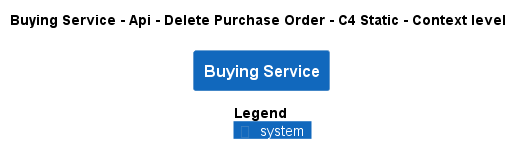

The diagram above was rendered by PlantUML. Its source (embedded in the PNG):
@startuml
!pragma layout smetana
!include ..\..\..\..\..\..\.c4s\C4_Context.puml

AddElementTag("state:new", $bgColor=green, $fontColor=#ffffff, $borderColor=green, $shadowing="False")
AddElementTag("state:changed", $bgColor=orange, $fontColor=#ffffff, $borderColor=orange, $shadowing="False")
AddElementTag("state:removed", $bgColor=red, $fontColor=#ffffff, $borderColor=red, $shadowing="False")

AddRelTag("state:new", $textColor=green, $lineColor=green)
AddRelTag("state:changed", $textColor=orange, $lineColor=orange)
AddRelTag("state:removed", $textColor=red, $lineColor=red)

SHOW_PERSON_PORTRAIT()
LAYOUT_TOP_DOWN()

skinparam linetype polyline

title Buying Service - Api - Delete Purchase Order - C4 Static - Context level

System(ECommercePlatform.SoftwareSystems.BuyingService, "Buying Service", "")



SHOW_LEGEND()
@enduml